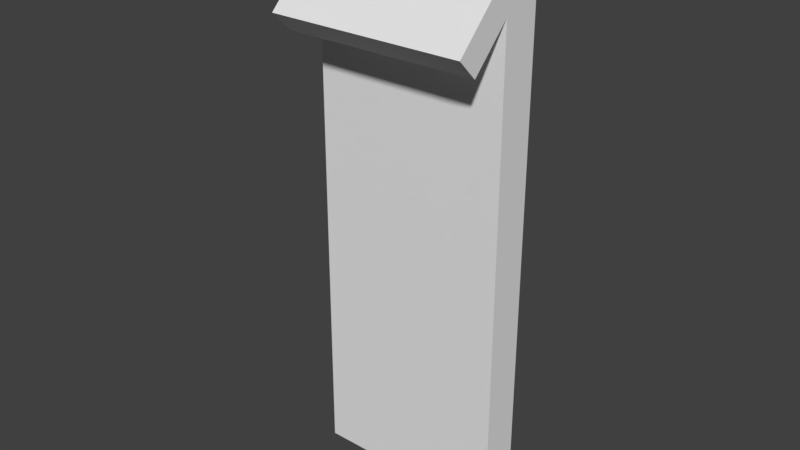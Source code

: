# Source: A_Wall_1x0.5x2.5.blend  (saved by Blender 2.79.0; exported with 4.5.12 LTS)
import bpy
from mathutils import Matrix  # noqa: F401  (used for matrix-valued properties, if any)

bpy.ops.wm.read_factory_settings(use_empty=True)
scene = bpy.context.scene
scene.name = 'Scene'

# ---- collections
col_collection_1 = bpy.data.collections.new('Collection 1'); scene.collection.children.link(col_collection_1)

# ---- world
world_world = bpy.data.worlds.new('World'); scene.world = world_world
world_world.color = (0.05088, 0.05088, 0.05088)
world_world.use_sun_shadow = False
world_world.sun_shadow_jitter_overblur = 0.0
world_world.cycles.sampling_method = 'MANUAL'

# ---- meshes
me_cube = bpy.data.meshes.new('Cube')
me_cube.from_pydata([(2.384e-07, -0.2, 2.5), (1.0, -0.2, 2.3), (3.129e-07, -0.2, 2.3), (1.0, -0.4, 2.1), (1.0, -0.5, 2.2), (9.313e-09, -0.5, 2.2), (2.626e-07, -0.4, 2.1), (1.0, 0.0, -0.2), (1.0, -0.2, -0.2), (1.192e-07, -0.2, -0.2), (3.874e-07, 2.384e-07, -0.2), (1.0, -0.2, 2.5), (1.0, -2.384e-07, 2.7), (2.384e-07, 0.0, 2.7)], [], [(12, 7, 10, 13), (0, 11, 1, 2), (3, 4, 5, 6), (4, 3, 1, 11), (2, 9, 8, 1), (10, 9, 0, 13), (7, 8, 9, 10), (2, 6, 5, 0), (3, 6, 2, 1), (5, 4, 11, 0), (11, 8, 7, 12), (11, 12, 13, 0)])
me_cube.use_remesh_preserve_volume = False
me_cube.use_remesh_preserve_attributes = False
me_cube.use_mirror_vertex_groups = False
me_cube.update()

# ---- objects
ob_wall1_1x0_5x2_5 = bpy.data.objects.new('Wall1_1x0.5x2.5', me_cube)

# ---- transforms, parenting, visibility, modifiers, constraints
ob_wall1_1x0_5x2_5.location = (0.0, 0.0, 0.0)
ob_wall1_1x0_5x2_5.lock_rotations_4d = False
ob_wall1_1x0_5x2_5.empty_display_type = 'ARROWS'
ob_wall1_1x0_5x2_5.lineart.crease_threshold = 0.0

# ---- collection membership
col_collection_1.objects.link(ob_wall1_1x0_5x2_5)

# ---- scene / render settings (as saved in the file)
scene.frame_start = 1; scene.frame_end = 250; scene.frame_set(1)
scene.render.engine = 'BLENDER_EEVEE_NEXT'
scene.render.resolution_percentage = 50
scene.render.dither_intensity = 0.0
scene.cycles.use_denoising = False
scene.cycles.samples = 128
scene.cycles.sampling_pattern = 'TABULATED_SOBOL'
scene.cycles.use_adaptive_sampling = False
scene.cycles.use_light_tree = False
scene.cycles.blur_glossy = 0.0
scene.cycles.sample_clamp_indirect = 0.0
scene.view_settings.view_transform = 'Standard'
bpy.context.view_layer.update()

# ---- added for rendering (the .blend has no active camera and no usable light): camera, sun
cam_auto = bpy.data.cameras.new('AutoCamera')
cam_auto.lens = 50.0
cam_auto.sensor_width = 36.0
cam_auto.clip_end = 1000.0
ob_auto_camera = bpy.data.objects.new('AutoCamera', cam_auto)
scene.collection.objects.link(ob_auto_camera)
ob_auto_camera.location = (3.37565, -3.70078, 3.55052)
ob_auto_camera.rotation_euler = (1.09748, -7.21219e-08, 0.694738)
scene.camera = ob_auto_camera
light_auto_sun = bpy.data.lights.new('AutoSun', 'SUN')
light_auto_sun.energy = 3.0
light_auto_sun.angle = 0.0523599
ob_auto_sun = bpy.data.objects.new('AutoSun', light_auto_sun)
scene.collection.objects.link(ob_auto_sun)
ob_auto_sun.rotation_euler = (0.872665, 0.174533, 0.523599)
bpy.context.view_layer.update()
